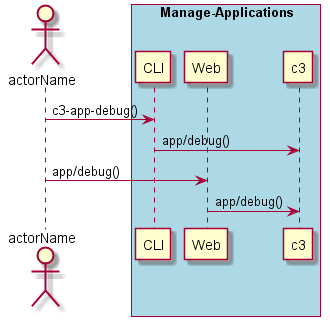

The diagram above was rendered by PlantUML. Its source (embedded in the PNG):
@startuml
Actor "actorName" as A

box "Manage-Applications" #lightblue
participant CLI as CLI
participant Web as Web
participant "c3" as S
A -> CLI : c3-app-debug()
CLI -> S : app/debug()
A -> Web : app/debug()
Web -> S : app/debug()
end box

@enduml